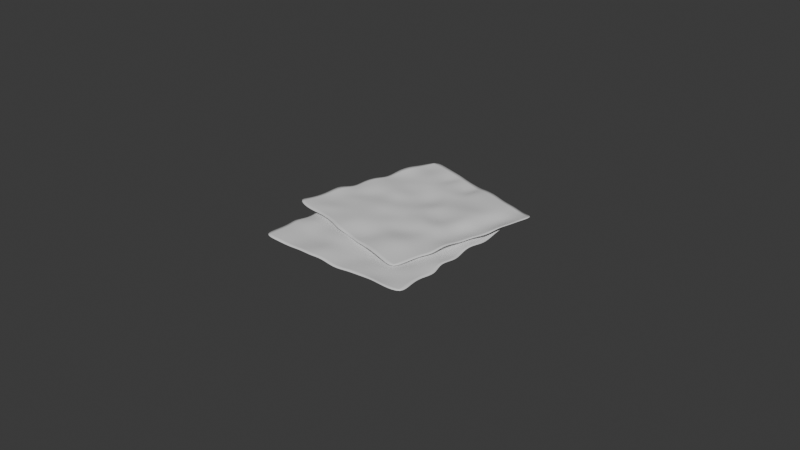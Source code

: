 # Source: Napkins.blend  (saved by Blender 4.5.90; exported with 4.5.12 LTS)
import bpy
from mathutils import Matrix  # noqa: F401  (used for matrix-valued properties, if any)

bpy.ops.wm.read_factory_settings(use_empty=True)
scene = bpy.context.scene
scene.name = 'Scene'

# ---- collections
col_collection = bpy.data.collections.new('Collection'); scene.collection.children.link(col_collection)

# ---- materials (node trees are filled in below, after node groups)
mat_napkin = bpy.data.materials.new('Napkin')
mat_napkin.alpha_threshold = 0.0
mat_napkin.roughness = 0.5
mat_napkin.line_color = (0.0, 0.0, 0.0, 1.0)

# ---- material node trees
mat_napkin.use_nodes = True; mat_napkin.node_tree.nodes.clear()
_N = mat_napkin.node_tree.nodes; _L = mat_napkin.node_tree.links
n0 = _N.new('ShaderNodeOutputMaterial'); n0.name = 'Material Output'; n0.location = (200, 100)
n1 = _N.new('ShaderNodeBsdfPrincipled'); n1.name = 'Principled BSDF'; n1.location = (-200, 100)
n1.inputs[3].default_value = 1.45
_L.new(n1.outputs[0], n0.inputs[0])
n0.is_active_output = True

# ---- world
world_world = bpy.data.worlds.new('World'); scene.world = world_world
world_world.use_nodes = True; world_world.node_tree.nodes.clear()
_N = world_world.node_tree.nodes; _L = world_world.node_tree.links
n0 = _N.new('ShaderNodeOutputWorld'); n0.name = 'World Output'; n0.location = (200, 100)
n1 = _N.new('ShaderNodeBackground'); n1.name = 'Background'; n1.location = (-200, 100)
n1.inputs[0].default_value = (0.05088, 0.05088, 0.05088, 1.0)
_L.new(n1.outputs[0], n0.inputs[0])
n0.is_active_output = True
world_world.color = (0.05088, 0.05088, 0.05088)
world_world.sun_shadow_jitter_overblur = 0.0

# ---- meshes
me_plane_001 = bpy.data.meshes.new('Plane.001')
me_plane_001.from_pydata([(-1.003, -1.003, 0.02676), (1.035, -1.003, 0.0123), (-1.003, 0.9853, -0.02878), (0.9716, 1.005, 0.00101), (-0.971, 0.8175, -0.01147), (-1.027, 0.6255, -0.04286), (-0.9819, 0.4757, -0.01943), (-1.018, 0.2858, 0.0008055), (-0.9797, 0.1204, -0.004838), (-0.9864, -0.06736, 0.008857), (-0.985, -0.2767, -0.03071), (-1.024, -0.477, 0.008984), (-0.9882, -0.6066, 0.007964), (-0.9973, -0.7987, 0.01627), (-0.8271, -1.003, 0.01806), (-0.6112, -1.001, 0.002259), (-0.4321, -0.9958, 0.01443), (-0.2724, -1.014, 0.01326), (-0.1204, -0.9973, 0.02104), (0.0975, -1.034, -0.002664), (0.2525, -0.9935, -0.0005262), (0.4489, -0.9897, 0.002959), (0.6265, -0.9959, 0.02237), (0.8039, -1.027, 0.02324), (1.007, -0.8126, 0.02661), (0.9778, -0.607, 0.004635), (1.032, -0.4189, -0.0145), (0.9521, -0.244, 0.01809), (1.021, -0.07035, 0.006758), (0.9767, 0.09289, -0.01598), (0.964, 0.2551, 0.02204), (1.014, 0.4496, -0.00347), (0.9884, 0.6061, -0.02775), (0.9785, 0.7944, 0.000593), (0.8307, 1.009, -0.00561), (0.6316, 1.009, -0.002456), (0.4378, 1.024, 0.01153), (0.3119, 1.015, 0.01784), (0.05932, 1.016, 0.02641), (-0.05309, 1.005, -0.001671), (-0.2529, 1.005, -0.01769), (-0.4558, 0.9751, -0.01354), (-0.6543, 0.9878, -0.01488), (-0.8033, 1.032, 0.03573), (-0.8204, -0.8002, 0.017), (-0.8337, -0.6188, 0.006038), (-0.8316, -0.4664, 0.01865), (-0.7938, -0.2562, 0.01886), (-0.8165, -0.1022, 0.02117), (-0.7911, 0.07683, 0.05098), (-0.7939, 0.2794, 0.03431), (-0.8238, 0.4391, 0.04505), (-0.8131, 0.6558, 0.04451), (-0.8429, 0.8192, -0.001943), (-0.5882, -0.803, -0.01257), (-0.6151, -0.6392, -0.02146), (-0.6361, -0.4772, -0.01001), (-0.6217, -0.2423, 0.01125), (-0.6292, -0.08697, -0.01932), (-0.6353, 0.0608, -0.02308), (-0.6416, 0.2796, -0.04753), (-0.6292, 0.4156, -0.02125), (-0.6593, 0.6187, -0.02566), (-0.6371, 0.801, -0.01874), (-0.4115, -0.7955, -0.0018), (-0.4622, -0.6412, -0.01306), (-0.4241, -0.4674, 0.0269), (-0.4541, -0.3042, 0.01688), (-0.4536, -0.1167, -0.02598), (-0.4258, 0.05514, 0.02057), (-0.4632, 0.262, -0.003286), (-0.4506, 0.4314, -0.03713), (-0.4623, 0.6148, -0.0001746), (-0.4308, 0.8181, -0.02575), (-0.2654, -0.8484, 0.03488), (-0.2636, -0.6289, 0.006907), (-0.2679, -0.446, 0.04244), (-0.3007, -0.2964, -0.004763), (-0.2892, -0.1144, -0.01996), (-0.2539, 0.07244, 0.02699), (-0.2327, 0.2933, -0.01393), (-0.2364, 0.4701, 0.00692), (-0.2595, 0.6375, 0.007032), (-0.2445, 0.8299, -0.008085), (-0.1421, -0.8131, 0.02821), (-0.1209, -0.64, -0.001436), (-0.09522, -0.4311, 0.003498), (-0.07624, -0.2684, 0.01957), (-0.07968, -0.09809, 0.001387), (-0.07637, 0.1087, -0.004692), (-0.1182, 0.2496, -0.006493), (-0.05955, 0.4343, 0.005514), (-0.08742, 0.6528, 0.02517), (-0.04861, 0.8173, -0.01355), (0.09697, -0.8263, -0.02033), (0.07902, -0.6802, -0.01712), (0.0574, -0.5063, -0.001145), (0.1275, -0.3208, 0.02354), (0.0856, -0.1142, -0.0101), (0.0738, 0.09809, 0.02005), (0.0903, 0.2996, 0.05587), (0.09289, 0.48, 0.01736), (0.05829, 0.6241, -0.009935), (0.06442, 0.8341, 0.07422), (0.2442, -0.7865, -0.00869), (0.2454, -0.6185, -0.0141), (0.2676, -0.4646, -0.001955), (0.2759, -0.2726, -0.02786), (0.2857, -0.07721, 0.02856), (0.278, 0.09622, 0.01147), (0.3032, 0.2785, 0.01166), (0.2827, 0.477, 0.00849), (0.2883, 0.6285, 0.006542), (0.3354, 0.8357, -0.0144), (0.4305, -0.7911, 0.009461), (0.4369, -0.6015, -0.009577), (0.4771, -0.4352, -0.0007443), (0.4818, -0.2585, 0.004533), (0.4804, -0.06433, 0.01282), (0.4488, 0.08016, -0.01469), (0.4423, 0.2863, 0.03647), (0.4804, 0.4971, -0.0133), (0.4188, 0.6366, 0.00409), (0.4199, 0.8478, 0.05145), (0.6169, -0.8242, -0.02016), (0.6295, -0.6207, 0.0273), (0.6594, -0.4415, -0.01213), (0.6431, -0.256, 0.02832), (0.6316, -0.07219, 0.01733), (0.6019, 0.09959, -0.004228), (0.6478, 0.2823, 0.01091), (0.6043, 0.4977, 0.01507), (0.636, 0.6386, -0.01666), (0.6175, 0.813, -0.009458), (0.7806, -0.8645, 0.007344), (0.8194, -0.648, 0.02273), (0.8152, -0.4646, 0.02185), (0.8206, -0.3, 0.002782), (0.8223, -0.116, -0.01041), (0.8178, 0.07403, -0.003698), (0.8582, 0.25, 0.01441), (0.8237, 0.4322, 0.02803), (0.8068, 0.6553, 0.002319), (0.8368, 0.8157, 0.02312), (0.4741, -1.77, 0.02308), (-1.486, -1.211, 0.03755), (1.02, 0.1414, 0.07862), (-0.8735, 0.7023, 0.04883), (0.943, -0.01127, 0.06132), (0.9445, -0.2114, 0.0927), (0.8596, -0.3429, 0.06928), (0.8422, -0.5354, 0.04904), (0.76, -0.684, 0.05468), (0.7148, -0.8663, 0.04099), (0.656, -1.067, 0.08055), (0.6382, -1.27, 0.04086), (0.5685, -1.385, 0.04188), (0.5245, -1.573, 0.03357), (0.3047, -1.723, 0.03178), (0.09769, -1.661, 0.04759), (-0.07308, -1.607, 0.03541), (-0.2315, -1.58, 0.03658), (-0.3732, -1.523, 0.02881), (-0.5929, -1.498, 0.05251), (-0.7307, -1.417, 0.05037), (-0.9186, -1.359, 0.04689), (-1.091, -1.316, 0.02747), (-1.27, -1.297, 0.02661), (-1.407, -1.036, 0.02324), (-1.322, -0.8459, 0.04521), (-1.323, -0.6501, 0.06434), (-1.198, -0.5039, 0.03175), (-1.216, -0.318, 0.04309), (-1.129, -0.1732, 0.06582), (-1.072, -0.02074, 0.0278), (-1.067, 0.18, 0.05331), (-0.9991, 0.3235, 0.07759), (-0.938, 0.5018, 0.04925), (-0.7369, 0.6675, 0.05545), (-0.5454, 0.6131, 0.0523), (-0.3549, 0.5741, 0.03832), (-0.2364, 0.5306, 0.032), (0.006777, 0.4625, 0.02343), (0.112, 0.4215, 0.05152), (0.304, 0.3661, 0.06754), (0.4909, 0.2818, 0.06338), (0.6852, 0.2395, 0.06472), (0.8408, 0.2413, 0.01411), (0.354, -1.525, 0.03285), (0.4166, -1.355, 0.04381), (0.4565, -1.208, 0.03119), (0.4778, -0.995, 0.03099), (0.5419, -0.8532, 0.02867), (0.5667, -0.6741, -0.001134), (0.6249, -0.4801, 0.01553), (0.6975, -0.3347, 0.004796), (0.7467, -0.1234, 0.005335), (0.8202, 0.02551, 0.05179), (0.1299, -1.464, 0.06242), (0.2007, -1.314, 0.07131), (0.2655, -1.164, 0.05986), (0.316, -0.9344, 0.0386), (0.366, -0.7871, 0.06916), (0.4124, -0.6467, 0.07293), (0.4785, -0.4381, 0.09737), (0.5039, -0.3039, 0.07109), (0.5887, -0.1169, 0.07551), (0.6173, 0.06454, 0.06858), (-0.03788, -1.409, 0.05164), (0.05324, -1.274, 0.0629), (0.06431, -1.097, 0.02295), (0.138, -0.9479, 0.03296), (0.1889, -0.7675, 0.07583), (0.2094, -0.5946, 0.02928), (0.3022, -0.406, 0.05313), (0.3366, -0.2396, 0.08697), (0.3982, -0.06647, 0.05002), (0.4237, 0.1377, 0.0756), (-0.1929, -1.419, 0.01496), (-0.1344, -1.208, 0.04294), (-0.08001, -1.033, 0.007403), (-0.007452, -0.8983, 0.05461), (0.03149, -0.7202, 0.06981), (0.04887, -0.5308, 0.02285), (0.08908, -0.3126, 0.06378), (0.1412, -0.1436, 0.04292), (0.2094, 0.011, 0.04281), (0.2478, 0.2001, 0.05793), (-0.3018, -1.352, 0.02164), (-0.2746, -1.179, 0.05128), (-0.242, -0.9714, 0.04635), (-0.2155, -0.8097, 0.03028), (-0.1655, -0.6469, 0.04846), (-0.1119, -0.4472, 0.05454), (-0.03295, -0.3231, 0.05634), (-0.03865, -0.1295, 0.04433), (0.04815, 0.07299, 0.02467), (0.056, 0.2418, 0.0634), (-0.5353, -1.299, 0.07018), (-0.4779, -1.163, 0.06696), (-0.4094, -1.002, 0.05099), (-0.4258, -0.8042, 0.02631), (-0.3288, -0.617, 0.05994), (-0.2592, -0.4161, 0.0298), (-0.2197, -0.2179, -0.00602), (-0.1727, -0.04362, 0.03249), (-0.09984, 0.08541, 0.05978), (-0.04808, 0.289, -0.02437), (-0.666, -1.22, 0.05853), (-0.621, -1.058, 0.06394), (-0.6001, -0.904, 0.0518), (-0.5553, -0.7171, 0.07771), (-0.511, -0.5265, 0.02129), (-0.456, -0.3619, 0.03837), (-0.4302, -0.1797, 0.03819), (-0.356, 0.005576, 0.04136), (-0.3198, 0.1528, 0.0433), (-0.3082, 0.3649, 0.06425), (-0.8463, -1.173, 0.04038), (-0.8004, -0.9891, 0.05942), (-0.7934, -0.8182, 0.05059), (-0.7495, -0.647, 0.04531), (-0.6948, -0.4606, 0.03703), (-0.6247, -0.3304, 0.06453), (-0.5619, -0.1339, 0.01338), (-0.5406, 0.07922, 0.06314), (-0.443, 0.1964, 0.04575), (-0.3861, 0.3998, -0.001603), (-1.035, -1.154, 0.07), (-0.9909, -0.9547, 0.02254), (-0.9704, -0.7742, 0.06198), (-0.9038, -0.6003, 0.02153), (-0.8423, -0.4267, 0.03251), (-0.7666, -0.2697, 0.05407), (-0.7606, -0.08135, 0.03893), (-0.6596, 0.1138, 0.03477), (-0.6514, 0.258, 0.0665), (-0.5857, 0.4206, 0.0593), (-1.203, -1.148, 0.0425), (-1.181, -0.9288, 0.02711), (-1.127, -0.7536, 0.02799), (-1.087, -0.5939, 0.04706), (-1.038, -0.4164, 0.06025), (-0.9812, -0.235, 0.05354), (-0.9717, -0.05469, 0.03543), (-0.8885, 0.1111, 0.02181), (-0.8111, 0.321, 0.04753), (-0.7958, 0.4834, 0.02672)], [], [(143, 33, 3, 34), (4, 53, 43, 2), (53, 63, 42, 43), (63, 73, 41, 42), (73, 83, 40, 41), (83, 93, 39, 40), (93, 103, 38, 39), (103, 113, 37, 38), (113, 123, 36, 37), (123, 133, 35, 36), (133, 143, 34, 35), (0, 14, 44, 13), (13, 44, 45, 12), (12, 45, 46, 11), (11, 46, 47, 10), (10, 47, 48, 9), (9, 48, 49, 8), (8, 49, 50, 7), (7, 50, 51, 6), (6, 51, 52, 5), (5, 52, 53, 4), (14, 15, 54, 44), (44, 54, 55, 45), (45, 55, 56, 46), (46, 56, 57, 47), (47, 57, 58, 48), (48, 58, 59, 49), (49, 59, 60, 50), (50, 60, 61, 51), (51, 61, 62, 52), (52, 62, 63, 53), (15, 16, 64, 54), (54, 64, 65, 55), (55, 65, 66, 56), (56, 66, 67, 57), (57, 67, 68, 58), (58, 68, 69, 59), (59, 69, 70, 60), (60, 70, 71, 61), (61, 71, 72, 62), (62, 72, 73, 63), (16, 17, 74, 64), (64, 74, 75, 65), (65, 75, 76, 66), (66, 76, 77, 67), (67, 77, 78, 68), (68, 78, 79, 69), (69, 79, 80, 70), (70, 80, 81, 71), (71, 81, 82, 72), (72, 82, 83, 73), (17, 18, 84, 74), (74, 84, 85, 75), (75, 85, 86, 76), (76, 86, 87, 77), (77, 87, 88, 78), (78, 88, 89, 79), (79, 89, 90, 80), (80, 90, 91, 81), (81, 91, 92, 82), (82, 92, 93, 83), (18, 19, 94, 84), (84, 94, 95, 85), (85, 95, 96, 86), (86, 96, 97, 87), (87, 97, 98, 88), (88, 98, 99, 89), (89, 99, 100, 90), (90, 100, 101, 91), (91, 101, 102, 92), (92, 102, 103, 93), (19, 20, 104, 94), (94, 104, 105, 95), (95, 105, 106, 96), (96, 106, 107, 97), (97, 107, 108, 98), (98, 108, 109, 99), (99, 109, 110, 100), (100, 110, 111, 101), (101, 111, 112, 102), (102, 112, 113, 103), (20, 21, 114, 104), (104, 114, 115, 105), (105, 115, 116, 106), (106, 116, 117, 107), (107, 117, 118, 108), (108, 118, 119, 109), (109, 119, 120, 110), (110, 120, 121, 111), (111, 121, 122, 112), (112, 122, 123, 113), (21, 22, 124, 114), (114, 124, 125, 115), (115, 125, 126, 116), (116, 126, 127, 117), (117, 127, 128, 118), (118, 128, 129, 119), (119, 129, 130, 120), (120, 130, 131, 121), (121, 131, 132, 122), (122, 132, 133, 123), (22, 23, 134, 124), (124, 134, 135, 125), (125, 135, 136, 126), (126, 136, 137, 127), (127, 137, 138, 128), (128, 138, 139, 129), (129, 139, 140, 130), (130, 140, 141, 131), (131, 141, 142, 132), (132, 142, 143, 133), (23, 1, 24, 134), (134, 24, 25, 135), (135, 25, 26, 136), (136, 26, 27, 137), (137, 27, 28, 138), (138, 28, 29, 139), (139, 29, 30, 140), (140, 30, 31, 141), (141, 31, 32, 142), (142, 32, 33, 143), (287, 177, 147, 178), (148, 197, 187, 146), (197, 207, 186, 187), (207, 217, 185, 186), (217, 227, 184, 185), (227, 237, 183, 184), (237, 247, 182, 183), (247, 257, 181, 182), (257, 267, 180, 181), (267, 277, 179, 180), (277, 287, 178, 179), (144, 158, 188, 157), (157, 188, 189, 156), (156, 189, 190, 155), (155, 190, 191, 154), (154, 191, 192, 153), (153, 192, 193, 152), (152, 193, 194, 151), (151, 194, 195, 150), (150, 195, 196, 149), (149, 196, 197, 148), (158, 159, 198, 188), (188, 198, 199, 189), (189, 199, 200, 190), (190, 200, 201, 191), (191, 201, 202, 192), (192, 202, 203, 193), (193, 203, 204, 194), (194, 204, 205, 195), (195, 205, 206, 196), (196, 206, 207, 197), (159, 160, 208, 198), (198, 208, 209, 199), (199, 209, 210, 200), (200, 210, 211, 201), (201, 211, 212, 202), (202, 212, 213, 203), (203, 213, 214, 204), (204, 214, 215, 205), (205, 215, 216, 206), (206, 216, 217, 207), (160, 161, 218, 208), (208, 218, 219, 209), (209, 219, 220, 210), (210, 220, 221, 211), (211, 221, 222, 212), (212, 222, 223, 213), (213, 223, 224, 214), (214, 224, 225, 215), (215, 225, 226, 216), (216, 226, 227, 217), (161, 162, 228, 218), (218, 228, 229, 219), (219, 229, 230, 220), (220, 230, 231, 221), (221, 231, 232, 222), (222, 232, 233, 223), (223, 233, 234, 224), (224, 234, 235, 225), (225, 235, 236, 226), (226, 236, 237, 227), (162, 163, 238, 228), (228, 238, 239, 229), (229, 239, 240, 230), (230, 240, 241, 231), (231, 241, 242, 232), (232, 242, 243, 233), (233, 243, 244, 234), (234, 244, 245, 235), (235, 245, 246, 236), (236, 246, 247, 237), (163, 164, 248, 238), (238, 248, 249, 239), (239, 249, 250, 240), (240, 250, 251, 241), (241, 251, 252, 242), (242, 252, 253, 243), (243, 253, 254, 244), (244, 254, 255, 245), (245, 255, 256, 246), (246, 256, 257, 247), (164, 165, 258, 248), (248, 258, 259, 249), (249, 259, 260, 250), (250, 260, 261, 251), (251, 261, 262, 252), (252, 262, 263, 253), (253, 263, 264, 254), (254, 264, 265, 255), (255, 265, 266, 256), (256, 266, 267, 257), (165, 166, 268, 258), (258, 268, 269, 259), (259, 269, 270, 260), (260, 270, 271, 261), (261, 271, 272, 262), (262, 272, 273, 263), (263, 273, 274, 264), (264, 274, 275, 265), (265, 275, 276, 266), (266, 276, 277, 267), (166, 167, 278, 268), (268, 278, 279, 269), (269, 279, 280, 270), (270, 280, 281, 271), (271, 281, 282, 272), (272, 282, 283, 273), (273, 283, 284, 274), (274, 284, 285, 275), (275, 285, 286, 276), (276, 286, 287, 277), (167, 145, 168, 278), (278, 168, 169, 279), (279, 169, 170, 280), (280, 170, 171, 281), (281, 171, 172, 282), (282, 172, 173, 283), (283, 173, 174, 284), (284, 174, 175, 285), (285, 175, 176, 286), (286, 176, 177, 287)])
me_plane_001.polygons.foreach_set('use_smooth', [True] * 242)
_uv = me_plane_001.uv_layers.new(name='UVMap')
_uv.uv.foreach_set('vector', [0.5518, 0.4542, 0.5568, 0.4888, 0.5058, 0.4866, 0.5047, 0.4523, 0.552, 0.01786, 0.5522, 0.04897, 0.5001, 0.05964, 0.5119, 0.01013, 0.5522, 0.04897, 0.5579, 0.09915, 0.5132, 0.09608, 0.5001, 0.05964, 0.5579, 0.09915, 0.5541, 0.1485, 0.5168, 0.143, 0.5132, 0.09608, 0.5541, 0.1485, 0.5515, 0.1928, 0.51, 0.191, 0.5168, 0.143, 0.5515, 0.1928, 0.5546, 0.2387, 0.5104, 0.2385, 0.51, 0.191, 0.5546, 0.2387, 0.5487, 0.2699, 0.5071, 0.2662, 0.5104, 0.2385, 0.5487, 0.2699, 0.5493, 0.3308, 0.507, 0.326, 0.5071, 0.2662, 0.5493, 0.3308, 0.5442, 0.3541, 0.5025, 0.3565, 0.507, 0.326, 0.5442, 0.3541, 0.5532, 0.4013, 0.5055, 0.4039, 0.5025, 0.3565, 0.5532, 0.4013, 0.5518, 0.4542, 0.5047, 0.4523, 0.5055, 0.4039, 0.9918, 0.007486, 0.992, 0.04984, 0.9431, 0.05145, 0.9427, 0.008933, 0.9427, 0.008933, 0.9431, 0.05145, 0.8993, 0.04842, 0.8965, 0.01114, 0.8965, 0.01114, 0.8993, 0.04842, 0.8622, 0.04876, 0.8654, 0.002307, 0.8654, 0.002307, 0.8622, 0.04876, 0.811, 0.05822, 0.816, 0.01032, 0.816, 0.01032, 0.811, 0.05822, 0.7732, 0.05276, 0.7648, 0.01133, 0.7648, 0.01133, 0.7732, 0.05276, 0.73, 0.0581, 0.7193, 0.01182, 0.7193, 0.01182, 0.73, 0.0581, 0.6818, 0.05804, 0.6797, 0.003676, 0.6797, 0.003676, 0.6818, 0.05804, 0.6436, 0.05166, 0.6337, 0.01105, 0.6337, 0.01105, 0.6436, 0.05166, 0.5926, 0.05501, 0.5973, 0.0001, 0.5973, 0.0001, 0.5926, 0.05501, 0.5522, 0.04897, 0.552, 0.01786, 0.992, 0.04984, 0.9913, 0.102, 0.9436, 0.1076, 0.9431, 0.05145, 0.9431, 0.05145, 0.9436, 0.1076, 0.9044, 0.1014, 0.8993, 0.04842, 0.8993, 0.04842, 0.9044, 0.1014, 0.8653, 0.09651, 0.8622, 0.04876, 0.8622, 0.04876, 0.8653, 0.09651, 0.8082, 0.1004, 0.811, 0.05822, 0.811, 0.05822, 0.8082, 0.1004, 0.7696, 0.09965, 0.7732, 0.05276, 0.7732, 0.05276, 0.7696, 0.09965, 0.7338, 0.09885, 0.73, 0.0581, 0.73, 0.0581, 0.7338, 0.09885, 0.6828, 0.09828, 0.6818, 0.05804, 0.6818, 0.05804, 0.6828, 0.09828, 0.6502, 0.1008, 0.6436, 0.05166, 0.6436, 0.05166, 0.6502, 0.1008, 0.6017, 0.0944, 0.5926, 0.05501, 0.5926, 0.05501, 0.6017, 0.0944, 0.5579, 0.09915, 0.5522, 0.04897, 0.9913, 0.102, 0.9904, 0.1452, 0.9421, 0.15, 0.9436, 0.1076, 0.9436, 0.1076, 0.9421, 0.15, 0.905, 0.138, 0.9044, 0.1014, 0.9044, 0.1014, 0.905, 0.138, 0.8627, 0.1482, 0.8653, 0.09651, 0.8653, 0.09651, 0.8627, 0.1482, 0.8236, 0.1408, 0.8082, 0.1004, 0.8082, 0.1004, 0.8236, 0.1408, 0.7777, 0.1418, 0.7696, 0.09965, 0.7696, 0.09965, 0.7777, 0.1418, 0.7359, 0.1494, 0.7338, 0.09885, 0.7338, 0.09885, 0.7359, 0.1494, 0.6869, 0.1407, 0.6828, 0.09828, 0.6828, 0.09828, 0.6869, 0.1407, 0.6466, 0.1436, 0.6502, 0.1008, 0.6502, 0.1008, 0.6466, 0.1436, 0.6025, 0.1412, 0.6017, 0.0944, 0.6017, 0.0944, 0.6025, 0.1412, 0.5541, 0.1485, 0.5579, 0.09915, 0.9904, 0.1452, 0.9952, 0.1837, 0.9554, 0.1857, 0.9421, 0.15, 0.9421, 0.15, 0.9554, 0.1857, 0.9023, 0.186, 0.905, 0.138, 0.905, 0.138, 0.9023, 0.186, 0.8584, 0.1851, 0.8627, 0.1482, 0.8627, 0.1482, 0.8584, 0.1851, 0.8213, 0.178, 0.8236, 0.1408, 0.8236, 0.1408, 0.8213, 0.178, 0.7776, 0.1808, 0.7777, 0.1418, 0.7777, 0.1418, 0.7776, 0.1808, 0.7322, 0.1899, 0.7359, 0.1494, 0.7359, 0.1494, 0.7322, 0.1899, 0.679, 0.1952, 0.6869, 0.1407, 0.6869, 0.1407, 0.679, 0.1952, 0.6367, 0.1948, 0.6466, 0.1436, 0.6466, 0.1436, 0.6367, 0.1948, 0.5971, 0.1892, 0.6025, 0.1412, 0.6025, 0.1412, 0.5971, 0.1892, 0.5515, 0.1928, 0.5541, 0.1485, 0.9952, 0.1837, 0.9912, 0.2204, 0.947, 0.215, 0.9554, 0.1857, 0.9554, 0.1857, 0.947, 0.215, 0.9049, 0.2206, 0.9023, 0.186, 0.9023, 0.186, 0.9049, 0.2206, 0.8543, 0.2269, 0.8584, 0.1851, 0.8584, 0.1851, 0.8543, 0.2269, 0.8151, 0.2321, 0.8213, 0.178, 0.8213, 0.178, 0.8151, 0.2321, 0.7737, 0.2316, 0.7776, 0.1808, 0.7776, 0.1808, 0.7737, 0.2316, 0.7235, 0.2327, 0.7322, 0.1899, 0.7322, 0.1899, 0.7235, 0.2327, 0.6896, 0.2225, 0.679, 0.1952, 0.679, 0.1952, 0.6896, 0.2225, 0.6453, 0.2371, 0.6367, 0.1948, 0.6367, 0.1948, 0.6453, 0.2371, 0.5936, 0.2295, 0.5971, 0.1892, 0.5971, 0.1892, 0.5936, 0.2295, 0.5546, 0.2387, 0.5515, 0.1928, 0.9912, 0.2204, 0.9999, 0.2733, 0.9499, 0.2733, 0.947, 0.215, 0.947, 0.215, 0.9499, 0.2733, 0.9148, 0.2689, 0.9049, 0.2206, 0.9049, 0.2206, 0.9148, 0.2689, 0.8727, 0.2637, 0.8543, 0.2269, 0.8543, 0.2269, 0.8727, 0.2637, 0.8282, 0.2803, 0.8151, 0.2321, 0.8151, 0.2321, 0.8282, 0.2803, 0.778, 0.2718, 0.7737, 0.2316, 0.7737, 0.2316, 0.778, 0.2718, 0.726, 0.2694, 0.7235, 0.2327, 0.7235, 0.2327, 0.726, 0.2694, 0.6777, 0.2738, 0.6896, 0.2225, 0.6896, 0.2225, 0.6777, 0.2738, 0.6343, 0.2738, 0.6453, 0.2371, 0.6453, 0.2371, 0.6343, 0.2738, 0.5992, 0.2649, 0.5936, 0.2295, 0.5936, 0.2295, 0.5992, 0.2649, 0.5487, 0.2699, 0.5546, 0.2387, 0.9999, 0.2733, 0.9902, 0.3107, 0.9403, 0.3088, 0.9499, 0.2733, 0.9499, 0.2733, 0.9403, 0.3088, 0.8998, 0.3091, 0.9148, 0.2689, 0.9148, 0.2689, 0.8998, 0.3091, 0.8624, 0.3144, 0.8727, 0.2637, 0.8727, 0.2637, 0.8624, 0.3144, 0.8161, 0.317, 0.8282, 0.2803, 0.8282, 0.2803, 0.8161, 0.317, 0.7681, 0.3204, 0.778, 0.2718, 0.778, 0.2718, 0.7681, 0.3204, 0.7265, 0.3188, 0.726, 0.2694, 0.726, 0.2694, 0.7265, 0.3188, 0.6825, 0.3252, 0.6777, 0.2738, 0.6777, 0.2738, 0.6825, 0.3252, 0.6344, 0.3197, 0.6343, 0.2738, 0.6343, 0.2738, 0.6344, 0.3197, 0.5977, 0.3205, 0.5992, 0.2649, 0.5992, 0.2649, 0.5977, 0.3205, 0.5493, 0.3308, 0.5487, 0.2699, 0.9902, 0.3107, 0.9896, 0.358, 0.9416, 0.3539, 0.9403, 0.3088, 0.9403, 0.3088, 0.9416, 0.3539, 0.8957, 0.3552, 0.8998, 0.3091, 0.8998, 0.3091, 0.8957, 0.3552, 0.8556, 0.3654, 0.8624, 0.3144, 0.8624, 0.3144, 0.8556, 0.3654, 0.8125, 0.3668, 0.8161, 0.317, 0.8161, 0.317, 0.8125, 0.3668, 0.7656, 0.3671, 0.7681, 0.3204, 0.7681, 0.3204, 0.7656, 0.3671, 0.7304, 0.3599, 0.7265, 0.3188, 0.7265, 0.3188, 0.7304, 0.3599, 0.6801, 0.359, 0.6825, 0.3252, 0.6825, 0.3252, 0.6801, 0.359, 0.6285, 0.3678, 0.6344, 0.3197, 0.6344, 0.3197, 0.6285, 0.3678, 0.5947, 0.3524, 0.5977, 0.3205, 0.5977, 0.3205, 0.5947, 0.3524, 0.5442, 0.3541, 0.5493, 0.3308, 0.9896, 0.358, 0.9926, 0.401, 0.9506, 0.3987, 0.9416, 0.3539, 0.9416, 0.3539, 0.9506, 0.3987, 0.901, 0.4022, 0.8957, 0.3552, 0.8957, 0.3552, 0.901, 0.4022, 0.8572, 0.4095, 0.8556, 0.3654, 0.8556, 0.3654, 0.8572, 0.4095, 0.8122, 0.4059, 0.8125, 0.3668, 0.8125, 0.3668, 0.8122, 0.4059, 0.768, 0.4035, 0.7656, 0.3671, 0.7656, 0.3671, 0.768, 0.4035, 0.7261, 0.3969, 0.7304, 0.3599, 0.7304, 0.3599, 0.7261, 0.3969, 0.6818, 0.4084, 0.6801, 0.359, 0.6801, 0.359, 0.6818, 0.4084, 0.6298, 0.3982, 0.6285, 0.3678, 0.6285, 0.3678, 0.6298, 0.3982, 0.5948, 0.4054, 0.5947, 0.3524, 0.5947, 0.3524, 0.5948, 0.4054, 0.5532, 0.4013, 0.5442, 0.3541, 0.9926, 0.401, 0.9999, 0.4436, 0.9607, 0.438, 0.9506, 0.3987, 0.9506, 0.3987, 0.9607, 0.438, 0.9083, 0.4479, 0.901, 0.4022, 0.901, 0.4022, 0.9083, 0.4479, 0.8641, 0.4473, 0.8572, 0.4095, 0.8572, 0.4095, 0.8641, 0.4473, 0.8238, 0.4491, 0.8122, 0.4059, 0.8122, 0.4059, 0.8238, 0.4491, 0.7789, 0.45, 0.768, 0.4035, 0.768, 0.4035, 0.7789, 0.45, 0.7328, 0.4493, 0.7261, 0.3969, 0.7261, 0.3969, 0.7328, 0.4493, 0.6899, 0.4594, 0.6818, 0.4084, 0.6818, 0.4084, 0.6899, 0.4594, 0.6457, 0.4511, 0.6298, 0.3982, 0.6298, 0.3982, 0.6457, 0.4511, 0.5911, 0.4473, 0.5948, 0.4054, 0.5948, 0.4054, 0.5911, 0.4473, 0.5518, 0.4542, 0.5532, 0.4013, 0.9999, 0.4436, 0.9943, 0.4991, 0.9484, 0.4927, 0.9607, 0.438, 0.9607, 0.438, 0.9484, 0.4927, 0.8986, 0.4864, 0.9083, 0.4479, 0.9083, 0.4479, 0.8986, 0.4864, 0.8534, 0.5003, 0.8641, 0.4473, 0.8641, 0.4473, 0.8534, 0.5003, 0.8103, 0.4814, 0.8238, 0.4491, 0.8238, 0.4491, 0.8103, 0.4814, 0.7684, 0.4981, 0.7789, 0.45, 0.7789, 0.45, 0.7684, 0.4981, 0.7286, 0.488, 0.7328, 0.4493, 0.7328, 0.4493, 0.7286, 0.488, 0.6884, 0.485, 0.6899, 0.4594, 0.6899, 0.4594, 0.6884, 0.485, 0.6412, 0.4976, 0.6457, 0.4511, 0.6457, 0.4511, 0.6412, 0.4976, 0.6027, 0.4922, 0.5911, 0.4473, 0.5911, 0.4473, 0.6027, 0.4922, 0.5568, 0.4888, 0.5518, 0.4542, 0.4482, 0.04619, 0.4432, 0.01165, 0.4942, 0.01379, 0.4953, 0.04808, 0.448, 0.4825, 0.4478, 0.4514, 0.4999, 0.4408, 0.4881, 0.4903, 0.4478, 0.4514, 0.4421, 0.4013, 0.4868, 0.4043, 0.4999, 0.4408, 0.4421, 0.4013, 0.4459, 0.3519, 0.4832, 0.3574, 0.4868, 0.4043, 0.4459, 0.3519, 0.4485, 0.3077, 0.49, 0.3094, 0.4832, 0.3574, 0.4485, 0.3077, 0.4454, 0.2617, 0.4896, 0.2619, 0.49, 0.3094, 0.4454, 0.2617, 0.4513, 0.2305, 0.4929, 0.2342, 0.4896, 0.2619, 0.4513, 0.2305, 0.4507, 0.1696, 0.493, 0.1744, 0.4929, 0.2342, 0.4507, 0.1696, 0.4558, 0.1464, 0.4975, 0.1439, 0.493, 0.1744, 0.4558, 0.1464, 0.4468, 0.09916, 0.4945, 0.09653, 0.4975, 0.1439, 0.4468, 0.09916, 0.4482, 0.04619, 0.4953, 0.04808, 0.4945, 0.09653, 0.008196, 0.4929, 0.008028, 0.4506, 0.05688, 0.449, 0.05727, 0.4915, 0.05727, 0.4915, 0.05688, 0.449, 0.1007, 0.452, 0.1035, 0.4893, 0.1035, 0.4893, 0.1007, 0.452, 0.1378, 0.4517, 0.1346, 0.4981, 0.1346, 0.4981, 0.1378, 0.4517, 0.189, 0.4422, 0.184, 0.4901, 0.184, 0.4901, 0.189, 0.4422, 0.2268, 0.4477, 0.2352, 0.4891, 0.2352, 0.4891, 0.2268, 0.4477, 0.27, 0.4423, 0.2807, 0.4886, 0.2807, 0.4886, 0.27, 0.4423, 0.3182, 0.4424, 0.3203, 0.4967, 0.3203, 0.4967, 0.3182, 0.4424, 0.3564, 0.4488, 0.3663, 0.4894, 0.3663, 0.4894, 0.3564, 0.4488, 0.4074, 0.4454, 0.4027, 0.5003, 0.4027, 0.5003, 0.4074, 0.4454, 0.4478, 0.4514, 0.448, 0.4825, 0.008028, 0.4506, 0.00871, 0.3984, 0.05636, 0.3928, 0.05688, 0.449, 0.05688, 0.449, 0.05636, 0.3928, 0.09564, 0.399, 0.1007, 0.452, 0.1007, 0.452, 0.09564, 0.399, 0.1347, 0.4039, 0.1378, 0.4517, 0.1378, 0.4517, 0.1347, 0.4039, 0.1918, 0.4, 0.189, 0.4422, 0.189, 0.4422, 0.1918, 0.4, 0.2304, 0.4008, 0.2268, 0.4477, 0.2268, 0.4477, 0.2304, 0.4008, 0.2662, 0.4016, 0.27, 0.4423, 0.27, 0.4423, 0.2662, 0.4016, 0.3172, 0.4021, 0.3182, 0.4424, 0.3182, 0.4424, 0.3172, 0.4021, 0.3498, 0.3996, 0.3564, 0.4488, 0.3564, 0.4488, 0.3498, 0.3996, 0.3983, 0.406, 0.4074, 0.4454, 0.4074, 0.4454, 0.3983, 0.406, 0.4421, 0.4013, 0.4478, 0.4514, 0.00871, 0.3984, 0.009643, 0.3552, 0.05792, 0.3504, 0.05636, 0.3928, 0.05636, 0.3928, 0.05792, 0.3504, 0.09495, 0.3624, 0.09564, 0.399, 0.09564, 0.399, 0.09495, 0.3624, 0.1373, 0.3523, 0.1347, 0.4039, 0.1347, 0.4039, 0.1373, 0.3523, 0.1764, 0.3596, 0.1918, 0.4, 0.1918, 0.4, 0.1764, 0.3596, 0.2223, 0.3586, 0.2304, 0.4008, 0.2304, 0.4008, 0.2223, 0.3586, 0.2641, 0.351, 0.2662, 0.4016, 0.2662, 0.4016, 0.2641, 0.351, 0.3131, 0.3597, 0.3172, 0.4021, 0.3172, 0.4021, 0.3131, 0.3597, 0.3534, 0.3568, 0.3498, 0.3996, 0.3498, 0.3996, 0.3534, 0.3568, 0.3975, 0.3592, 0.3983, 0.406, 0.3983, 0.406, 0.3975, 0.3592, 0.4459, 0.3519, 0.4421, 0.4013, 0.009643, 0.3552, 0.004797, 0.3167, 0.04461, 0.3148, 0.05792, 0.3504, 0.05792, 0.3504, 0.04461, 0.3148, 0.09769, 0.3144, 0.09495, 0.3624, 0.09495, 0.3624, 0.09769, 0.3144, 0.1416, 0.3153, 0.1373, 0.3523, 0.1373, 0.3523, 0.1416, 0.3153, 0.1787, 0.3224, 0.1764, 0.3596, 0.1764, 0.3596, 0.1787, 0.3224, 0.2224, 0.3196, 0.2223, 0.3586, 0.2223, 0.3586, 0.2224, 0.3196, 0.2678, 0.3105, 0.2641, 0.351, 0.2641, 0.351, 0.2678, 0.3105, 0.321, 0.3052, 0.3131, 0.3597, 0.3131, 0.3597, 0.321, 0.3052, 0.3633, 0.3056, 0.3534, 0.3568, 0.3534, 0.3568, 0.3633, 0.3056, 0.4029, 0.3112, 0.3975, 0.3592, 0.3975, 0.3592, 0.4029, 0.3112, 0.4485, 0.3077, 0.4459, 0.3519, 0.004797, 0.3167, 0.008848, 0.28, 0.05305, 0.2854, 0.04461, 0.3148, 0.04461, 0.3148, 0.05305, 0.2854, 0.09506, 0.2798, 0.09769, 0.3144, 0.09769, 0.3144, 0.09506, 0.2798, 0.1457, 0.2735, 0.1416, 0.3153, 0.1416, 0.3153, 0.1457, 0.2735, 0.1849, 0.2683, 0.1787, 0.3224, 0.1787, 0.3224, 0.1849, 0.2683, 0.2263, 0.2688, 0.2224, 0.3196, 0.2224, 0.3196, 0.2263, 0.2688, 0.2765, 0.2677, 0.2678, 0.3105, 0.2678, 0.3105, 0.2765, 0.2677, 0.3104, 0.2779, 0.321, 0.3052, 0.321, 0.3052, 0.3104, 0.2779, 0.3547, 0.2633, 0.3633, 0.3056, 0.3633, 0.3056, 0.3547, 0.2633, 0.4064, 0.2709, 0.4029, 0.3112, 0.4029, 0.3112, 0.4064, 0.2709, 0.4454, 0.2617, 0.4485, 0.3077, 0.008848, 0.28, 0.0001, 0.2271, 0.05013, 0.2271, 0.05305, 0.2854, 0.05305, 0.2854, 0.05013, 0.2271, 0.08525, 0.2315, 0.09506, 0.2798, 0.09506, 0.2798, 0.08525, 0.2315, 0.1273, 0.2367, 0.1457, 0.2735, 0.1457, 0.2735, 0.1273, 0.2367, 0.1718, 0.2201, 0.1849, 0.2683, 0.1849, 0.2683, 0.1718, 0.2201, 0.222, 0.2286, 0.2263, 0.2688, 0.2263, 0.2688, 0.222, 0.2286, 0.274, 0.231, 0.2765, 0.2677, 0.2765, 0.2677, 0.274, 0.231, 0.3223, 0.2266, 0.3104, 0.2779, 0.3104, 0.2779, 0.3223, 0.2266, 0.3657, 0.2267, 0.3547, 0.2633, 0.3547, 0.2633, 0.3657, 0.2267, 0.4008, 0.2355, 0.4064, 0.2709, 0.4064, 0.2709, 0.4008, 0.2355, 0.4513, 0.2305, 0.4454, 0.2617, 0.0001, 0.2271, 0.00976, 0.1897, 0.05967, 0.1916, 0.05013, 0.2271, 0.05013, 0.2271, 0.05967, 0.1916, 0.1002, 0.1913, 0.08525, 0.2315, 0.08525, 0.2315, 0.1002, 0.1913, 0.1376, 0.186, 0.1273, 0.2367, 0.1273, 0.2367, 0.1376, 0.186, 0.1839, 0.1834, 0.1718, 0.2201, 0.1718, 0.2201, 0.1839, 0.1834, 0.2319, 0.18, 0.222, 0.2286, 0.222, 0.2286, 0.2319, 0.18, 0.2735, 0.1816, 0.274, 0.231, 0.274, 0.231, 0.2735, 0.1816, 0.3175, 0.1752, 0.3223, 0.2266, 0.3223, 0.2266, 0.3175, 0.1752, 0.3656, 0.1807, 0.3657, 0.2267, 0.3657, 0.2267, 0.3656, 0.1807, 0.4023, 0.1799, 0.4008, 0.2355, 0.4008, 0.2355, 0.4023, 0.1799, 0.4507, 0.1696, 0.4513, 0.2305, 0.00976, 0.1897, 0.01038, 0.1424, 0.05838, 0.1465, 0.05967, 0.1916, 0.05967, 0.1916, 0.05838, 0.1465, 0.1043, 0.1452, 0.1002, 0.1913, 0.1002, 0.1913, 0.1043, 0.1452, 0.1444, 0.135, 0.1376, 0.186, 0.1376, 0.186, 0.1444, 0.135, 0.1875, 0.1336, 0.1839, 0.1834, 0.1839, 0.1834, 0.1875, 0.1336, 0.2344, 0.1333, 0.2319, 0.18, 0.2319, 0.18, 0.2344, 0.1333, 0.2696, 0.1405, 0.2735, 0.1816, 0.2735, 0.1816, 0.2696, 0.1405, 0.3199, 0.1414, 0.3175, 0.1752, 0.3175, 0.1752, 0.3199, 0.1414, 0.3715, 0.1327, 0.3656, 0.1807, 0.3656, 0.1807, 0.3715, 0.1327, 0.4053, 0.148, 0.4023, 0.1799, 0.4023, 0.1799, 0.4053, 0.148, 0.4558, 0.1464, 0.4507, 0.1696, 0.01038, 0.1424, 0.007433, 0.0994, 0.04942, 0.1017, 0.05838, 0.1465, 0.05838, 0.1465, 0.04942, 0.1017, 0.09898, 0.09821, 0.1043, 0.1452, 0.1043, 0.1452, 0.09898, 0.09821, 0.1428, 0.09096, 0.1444, 0.135, 0.1444, 0.135, 0.1428, 0.09096, 0.1878, 0.09455, 0.1875, 0.1336, 0.1875, 0.1336, 0.1878, 0.09455, 0.232, 0.09687, 0.2344, 0.1333, 0.2344, 0.1333, 0.232, 0.09687, 0.2739, 0.1036, 0.2696, 0.1405, 0.2696, 0.1405, 0.2739, 0.1036, 0.3182, 0.09198, 0.3199, 0.1414, 0.3199, 0.1414, 0.3182, 0.09198, 0.3702, 0.1022, 0.3715, 0.1327, 0.3715, 0.1327, 0.3702, 0.1022, 0.4052, 0.09503, 0.4053, 0.148, 0.4053, 0.148, 0.4052, 0.09503, 0.4468, 0.09916, 0.4558, 0.1464, 0.007433, 0.0994, 0.0001, 0.05684, 0.0393, 0.06239, 0.04942, 0.1017, 0.04942, 0.1017, 0.0393, 0.06239, 0.09167, 0.05252, 0.09898, 0.09821, 0.09898, 0.09821, 0.09167, 0.05252, 0.1359, 0.05315, 0.1428, 0.09096, 0.1428, 0.09096, 0.1359, 0.05315, 0.1762, 0.05135, 0.1878, 0.09455, 0.1878, 0.09455, 0.1762, 0.05135, 0.2211, 0.05042, 0.232, 0.09687, 0.232, 0.09687, 0.2211, 0.05042, 0.2672, 0.05111, 0.2739, 0.1036, 0.2739, 0.1036, 0.2672, 0.05111, 0.3101, 0.04105, 0.3182, 0.09198, 0.3182, 0.09198, 0.3101, 0.04105, 0.3543, 0.04929, 0.3702, 0.1022, 0.3702, 0.1022, 0.3543, 0.04929, 0.4089, 0.05313, 0.4052, 0.09503, 0.4052, 0.09503, 0.4089, 0.05313, 0.4482, 0.04619, 0.4468, 0.09916, 0.0001, 0.05684, 0.005721, 0.001327, 0.05158, 0.007661, 0.0393, 0.06239, 0.0393, 0.06239, 0.05158, 0.007661, 0.1014, 0.01401, 0.09167, 0.05252, 0.09167, 0.05252, 0.1014, 0.01401, 0.1466, 9.998e-05, 0.1359, 0.05315, 0.1359, 0.05315, 0.1466, 9.998e-05, 0.1897, 0.01902, 0.1762, 0.05135, 0.1762, 0.05135, 0.1897, 0.01902, 0.2316, 0.002344, 0.2211, 0.05042, 0.2211, 0.05042, 0.2316, 0.002344, 0.2714, 0.01242, 0.2672, 0.05111, 0.2672, 0.05111, 0.2714, 0.01242, 0.3116, 0.01539, 0.3101, 0.04105, 0.3101, 0.04105, 0.3116, 0.01539, 0.3588, 0.002766, 0.3543, 0.04929, 0.3543, 0.04929, 0.3588, 0.002766, 0.3973, 0.008253, 0.4089, 0.05313, 0.4089, 0.05313, 0.3973, 0.008253, 0.4432, 0.01165, 0.4482, 0.04619])
me_plane_001.materials.append(mat_napkin)
me_plane_001.update()

# ---- objects
ob_plane_001 = bpy.data.objects.new('Plane.001', me_plane_001)

# ---- transforms, parenting, visibility, modifiers, constraints
ob_plane_001.location = (-0.001537, 0.01431, 0.001253)
ob_plane_001.rotation_euler = (-0.0, 3.142, -0.2782)
ob_plane_001.scale = (0.02514, 0.02514, 0.02514)
_m = ob_plane_001.modifiers.new('Subdivision', 'SUBSURF')
_m = ob_plane_001.modifiers.new('Solidify', 'SOLIDIFY')
_m.thickness = 0.005

# ---- collection membership
col_collection.objects.link(ob_plane_001)

# ---- scene / render settings (as saved in the file)
scene.frame_start = 1; scene.frame_end = 250; scene.frame_set(1)
scene.render.engine = 'BLENDER_EEVEE_NEXT'
bpy.context.view_layer.update()

# ---- added for rendering (the .blend has no active camera and no usable light): camera, sun
cam_auto = bpy.data.cameras.new('AutoCamera')
cam_auto.lens = 50.0
cam_auto.sensor_width = 36.0
cam_auto.clip_end = 1000.0
ob_auto_camera = bpy.data.objects.new('AutoCamera', cam_auto)
scene.collection.objects.link(ob_auto_camera)
ob_auto_camera.location = (0.186147, -0.217922, 0.148662)
ob_auto_camera.rotation_euler = (1.09748, -7.21219e-08, 0.694738)
scene.camera = ob_auto_camera
light_auto_sun = bpy.data.lights.new('AutoSun', 'SUN')
light_auto_sun.energy = 3.0
light_auto_sun.angle = 0.0523599
ob_auto_sun = bpy.data.objects.new('AutoSun', light_auto_sun)
scene.collection.objects.link(ob_auto_sun)
ob_auto_sun.rotation_euler = (0.872665, 0.174533, 0.523599)
bpy.context.view_layer.update()
